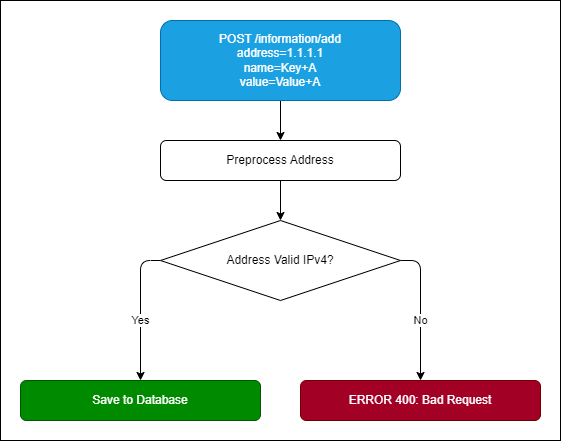

The diagram above was exported from draw.io. Its source (the exported page's mxGraphModel, read from the mxfile embedded in the PNG):
<mxGraphModel dx="1567" dy="842" grid="1" gridSize="10" guides="1" tooltips="1" connect="1" arrows="1" fold="1" page="1" pageScale="1" pageWidth="850" pageHeight="1100" math="0" shadow="0">
  <root>
    <mxCell id="0" />
    <mxCell id="1" parent="0" />
    <mxCell id="19" value="" style="rounded=0;whiteSpace=wrap;html=1;" vertex="1" parent="1">
      <mxGeometry x="120" y="20" width="560" height="440" as="geometry" />
    </mxCell>
    <mxCell id="8" value="" style="edgeStyle=none;html=1;" edge="1" parent="1" source="5" target="7">
      <mxGeometry relative="1" as="geometry" />
    </mxCell>
    <mxCell id="5" value="POST /information/add&lt;br&gt;address=1.1.1.1&lt;br&gt;name=Key+A&lt;br&gt;value=Value+A" style="shape=rect;html=1;rounded=1;whiteSpace=wrap;align=center;fillColor=#1ba1e2;fontColor=#ffffff;strokeColor=#006EAF;" vertex="1" parent="1">
      <mxGeometry x="280" y="40" width="240" height="80" as="geometry" />
    </mxCell>
    <mxCell id="10" value="" style="edgeStyle=none;html=1;" edge="1" parent="1" source="7" target="9">
      <mxGeometry relative="1" as="geometry" />
    </mxCell>
    <mxCell id="7" value="Preprocess Address" style="shape=rect;html=1;rounded=1;whiteSpace=wrap;align=center;" vertex="1" parent="1">
      <mxGeometry x="280" y="160" width="240" height="40" as="geometry" />
    </mxCell>
    <mxCell id="16" value="Yes" style="edgeStyle=none;html=1;exitX=0;exitY=0.5;exitDx=0;exitDy=0;entryX=0.5;entryY=0;entryDx=0;entryDy=0;" edge="1" parent="1" source="9" target="13">
      <mxGeometry x="0.1429" relative="1" as="geometry">
        <Array as="points">
          <mxPoint x="260" y="280" />
        </Array>
        <mxPoint as="offset" />
      </mxGeometry>
    </mxCell>
    <mxCell id="18" value="No" style="edgeStyle=none;html=1;exitX=1;exitY=0.5;exitDx=0;exitDy=0;entryX=0.5;entryY=0;entryDx=0;entryDy=0;" edge="1" parent="1" source="9" target="17">
      <mxGeometry x="0.1429" relative="1" as="geometry">
        <Array as="points">
          <mxPoint x="540" y="280" />
        </Array>
        <mxPoint as="offset" />
      </mxGeometry>
    </mxCell>
    <mxCell id="9" value="Address Valid IPv4?" style="rhombus;whiteSpace=wrap;html=1;" vertex="1" parent="1">
      <mxGeometry x="280" y="240" width="240" height="80" as="geometry" />
    </mxCell>
    <mxCell id="13" value="Save to Database" style="shape=rect;html=1;rounded=1;whiteSpace=wrap;align=center;fillColor=#008a00;fontColor=#ffffff;strokeColor=#005700;" vertex="1" parent="1">
      <mxGeometry x="140" y="400" width="240" height="40" as="geometry" />
    </mxCell>
    <mxCell id="17" value="ERROR 400: Bad Request" style="shape=rect;html=1;rounded=1;whiteSpace=wrap;align=center;fillColor=#a20025;fontColor=#ffffff;strokeColor=#6F0000;" vertex="1" parent="1">
      <mxGeometry x="420" y="400" width="240" height="40" as="geometry" />
    </mxCell>
  </root>
</mxGraphModel>